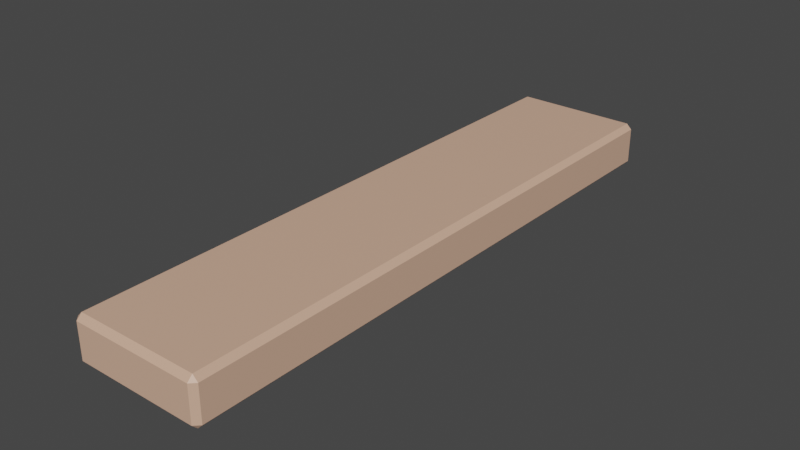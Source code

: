 # Source: Shelf.blend  (saved by Blender 2.92.15; exported with 4.5.12 LTS)
import bpy
from mathutils import Matrix  # noqa: F401  (used for matrix-valued properties, if any)

bpy.ops.wm.read_factory_settings(use_empty=True)
scene = bpy.context.scene
scene.name = 'Scene'

# ---- collections
col_collection = bpy.data.collections.new('Collection'); scene.collection.children.link(col_collection)

# ---- materials (node trees are filled in below, after node groups)
mat_material_003 = bpy.data.materials.new('Material.003')
mat_material_003.use_transparent_shadow = False

# ---- material node trees
mat_material_003.use_nodes = True; mat_material_003.node_tree.nodes.clear()
_N = mat_material_003.node_tree.nodes; _L = mat_material_003.node_tree.links
n0 = _N.new('ShaderNodeBsdfPrincipled'); n0.name = 'Principled BSDF'; n0.location = (10, 300)
n0.distribution = 'GGX'
n0.subsurface_method = 'BURLEY'
n0.inputs[0].default_value = (0.7084, 0.4342, 0.305, 1.0)
n0.inputs[3].default_value = 1.45
n0.inputs[27].default_value = (0.0, 0.0, 0.0, 1.0)
n0.inputs[28].default_value = 1.0
n1 = _N.new('ShaderNodeOutputMaterial'); n1.name = 'Material Output'; n1.location = (300, 300)
_L.new(n0.outputs[0], n1.inputs[0])
n1.is_active_output = True

# ---- world
world_world = bpy.data.worlds.new('World'); scene.world = world_world
world_world.use_nodes = True; world_world.node_tree.nodes.clear()
_N = world_world.node_tree.nodes; _L = world_world.node_tree.links
n0 = _N.new('ShaderNodeOutputWorld'); n0.name = 'World Output'; n0.location = (300, 300)
n1 = _N.new('ShaderNodeBackground'); n1.name = 'Background'; n1.location = (10, 300)
n1.inputs[0].default_value = (0.05088, 0.05088, 0.05088, 1.0)
_L.new(n1.outputs[0], n0.inputs[0])
n0.is_active_output = True
world_world.color = (0.05088, 0.05088, 0.05088)
world_world.use_sun_shadow = False
world_world.sun_shadow_jitter_overblur = 0.0

# ---- meshes
me_cube_005 = bpy.data.meshes.new('Cube.005')
me_cube_005.from_pydata([(-0.1276, -0.5676, -0.04362), (-0.1276, -0.5676, 0.04362), (-0.1276, 0.5676, 0.04362), (-0.1276, 0.5676, -0.04362), (0.1276, -0.5676, -0.04362), (0.1276, -0.5676, 0.04362), (0.1276, 0.5676, 0.04362), (0.1276, 0.5676, -0.04362)], [], [(2, 3, 0, 1), (6, 5, 4, 7), (1, 0, 4, 5), (0, 3, 7, 4), (3, 2, 6, 7), (2, 1, 5, 6)])
_uv = me_cube_005.uv_layers.new(name='UVMap')
_uv.uv.foreach_set('vector', [0.5679, 0.25, 0.4321, 0.25, 0.4321, 0.0, 0.5679, 0.0, 0.5679, 0.25, 0.5679, 0.0, 0.4321, 0.0, 0.4321, 0.25, 0.5679, 0.0, 0.4321, 0.0, 0.4321, 0.0, 0.5679, 0.0, 0.4321, 0.0, 0.4321, 0.25, 0.4321, 0.25, 0.4321, 0.0, 0.4321, 0.25, 0.5679, 0.25, 0.5679, 0.25, 0.4321, 0.25, 0.5679, 0.25, 0.5679, 0.0, 0.5679, 0.0, 0.5679, 0.25])
me_cube_005.materials.append(mat_material_003)
me_cube_005.use_remesh_fix_poles = True
me_cube_005.use_remesh_preserve_attributes = False
me_cube_005.use_mirror_vertex_groups = False
me_cube_005.update()

# ---- objects
ob_shelf = bpy.data.objects.new('Shelf', me_cube_005)

# ---- transforms, parenting, visibility, modifiers, constraints
ob_shelf.location = (0.0, 0.0, 0.0)
ob_shelf.lineart.crease_threshold = 0.0
_m = ob_shelf.modifiers.new('Bevel', 'BEVEL')
_m.width = 0.01
_m.width_pct = 0.01

# ---- collection membership
col_collection.objects.link(ob_shelf)

# ---- scene / render settings (as saved in the file)
scene.frame_start = 1; scene.frame_end = 250; scene.frame_set(1)
scene.render.engine = 'BLENDER_EEVEE_NEXT'
scene.cycles.use_denoising = False
scene.cycles.samples = 128
scene.cycles.sampling_pattern = 'TABULATED_SOBOL'
scene.cycles.use_adaptive_sampling = False
scene.cycles.use_light_tree = False
scene.view_settings.view_transform = 'Filmic'
bpy.context.view_layer.update()

# ---- added for rendering (the .blend has no active camera and no usable light): camera, sun
cam_auto = bpy.data.cameras.new('AutoCamera')
cam_auto.lens = 50.0
cam_auto.sensor_width = 36.0
cam_auto.clip_end = 1000.0
ob_auto_camera = bpy.data.objects.new('AutoCamera', cam_auto)
scene.collection.objects.link(ob_auto_camera)
ob_auto_camera.location = (1.07959, -1.29551, 0.863672)
ob_auto_camera.rotation_euler = (1.09748, -7.21219e-08, 0.694738)
scene.camera = ob_auto_camera
light_auto_sun = bpy.data.lights.new('AutoSun', 'SUN')
light_auto_sun.energy = 3.0
light_auto_sun.angle = 0.0523599
ob_auto_sun = bpy.data.objects.new('AutoSun', light_auto_sun)
scene.collection.objects.link(ob_auto_sun)
ob_auto_sun.rotation_euler = (0.872665, 0.174533, 0.523599)
bpy.context.view_layer.update()
